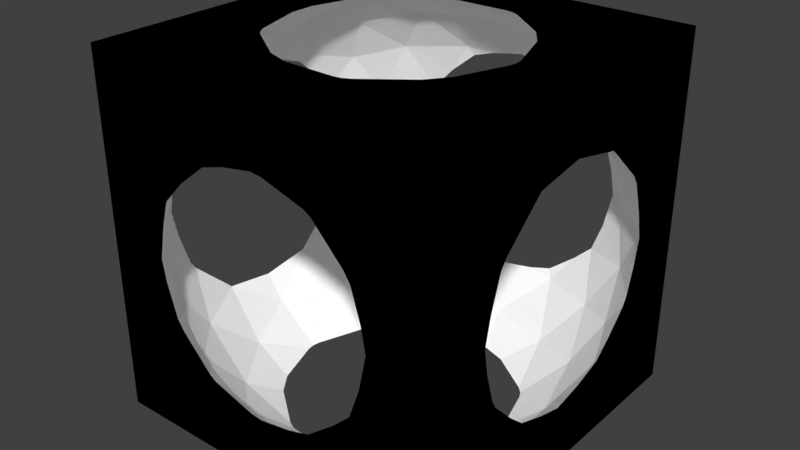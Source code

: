 # Source: m_17.blend  (saved by Blender 2.79.0; exported with 4.5.12 LTS)
import bpy
from mathutils import Matrix  # noqa: F401  (used for matrix-valued properties, if any)

bpy.ops.wm.read_factory_settings(use_empty=True)
scene = bpy.context.scene
scene.name = 'Scene'

# ---- collections
col_collection_1 = bpy.data.collections.new('Collection 1'); scene.collection.children.link(col_collection_1)

# ---- materials (node trees are filled in below, after node groups)
mat_material_001 = bpy.data.materials.new('Material.001')
mat_material_001.alpha_threshold = 0.0
mat_material_001.use_transparent_shadow = False
mat_material_001.diffuse_color = (1.0, 1.0, 1.0, 1.0)
mat_material_001.roughness = 0.5
mat_material_002 = bpy.data.materials.new('Material.002')
mat_material_002.alpha_threshold = 0.0
mat_material_002.use_transparent_shadow = False
mat_material_002.diffuse_color = (0.0, 0.0, 0.0, 1.0)
mat_material_002.roughness = 0.5

# ---- material node trees

# ---- world
world_world = bpy.data.worlds.new('World'); scene.world = world_world
world_world.color = (0.05088, 0.05088, 0.05088)
world_world.use_sun_shadow = False
world_world.sun_shadow_jitter_overblur = 0.0
world_world.cycles.sampling_method = 'MANUAL'

# ---- meshes
me_clipped_cube = bpy.data.meshes.new('Clipped cube')
me_clipped_cube.from_pydata([(1.563, -1.136, -0.966), (1.563, 1.136, -0.966), (-1.563, -1.136, 0.966), (-1.563, 1.136, 0.966), (-0.5029, -1.548, -1.42), (1.317, -0.9566, -1.42), (1.149, -1.472, -1.085), (0.5678, -1.747, -1.136), (1.755, 0.6377, -1.085), (1.755, -0.6377, -1.085), (1.317, 0.9566, -1.42), (-1.627, 0.0, -1.42), (-1.045, -1.548, -1.085), (-1.486, -1.08, -1.136), (-1.795, -0.5159, -1.085), (-0.5029, 1.548, -1.42), (-1.795, 0.5159, -1.085), (-1.486, 1.08, -1.136), (-1.045, 1.548, -1.085), (0.5678, 1.747, -1.136), (1.149, 1.472, -1.085), (1.484, -1.473, -0.5425), (1.27, -1.747, 3.784e-08), (-1.27, -1.747, 3.784e-08), (-1.484, -1.473, 0.5425), (-1.484, 1.473, 0.5425), (-1.27, 1.747, -3.784e-08), (1.27, 1.747, -3.784e-08), (1.484, 1.473, -0.5425), (1.486, -1.08, 1.136), (1.045, -1.548, 1.085), (-0.5678, -1.747, 1.136), (-1.149, -1.472, 1.085), (-1.755, -0.6377, 1.085), (-1.755, 0.6377, 1.085), (-1.149, 1.472, 1.085), (-0.5678, 1.747, 1.136), (1.045, 1.548, 1.085), (1.486, 1.08, 1.136), (0.5029, -1.548, 1.42), (1.627, 0.0, 1.42), (-1.317, -0.9566, 1.42), (-1.317, 0.9566, 1.42), (0.5029, 1.548, 1.42), (1.378, 0.5678, 1.563), (0.966, 1.136, 1.563), (-0.114, 1.486, 1.563), (-0.7815, 1.27, 1.563), (-1.449, 0.3509, 1.563), (-1.449, -0.3509, 1.563), (-0.7815, -1.27, 1.563), (-0.114, -1.486, 1.563), (0.966, -1.136, 1.563), (1.378, -0.5678, 1.563), (1.747, 1.27, 0.0), (1.449, 1.486, 0.597), (1.449, -1.486, 0.597), (1.747, -1.27, -4.109e-06), (-1.747, 1.27, -1.694e-13), (-1.449, 1.486, -0.597), (-1.747, -1.27, 1.735e-13), (-1.449, -1.486, -0.597), (0.7815, 1.27, -1.563), (0.114, 1.486, -1.563), (-0.966, 1.136, -1.563), (-1.379, 0.5678, -1.563), (-1.379, -0.5678, -1.563), (-0.966, -1.136, -1.563), (1.449, 0.3509, -1.563), (1.449, -0.3509, -1.563), (0.114, -1.486, -1.563), (0.7815, -1.27, -1.563), (-1.8, -1.8, -1.8), (-1.8, -1.8, 1.8), (-1.8, 1.8, -1.8), (-1.8, 1.8, 1.8), (1.8, -1.8, -1.8), (1.8, -1.8, 1.8), (1.8, 1.8, -1.8), (1.8, 1.8, 1.8), (-0.03281, 1.8, -1.169), (0.2893, 1.8, -1.113), (-0.1557, 1.8, -1.155), (-0.3645, 1.122, -1.8), (-0.2875, 1.135, -1.8), (-0.4348, 1.088, -1.8), (0.9, 0.7496, -1.8), (0.9544, 0.6934, -1.8), (0.4713, 1.044, -1.8), (0.2325, 1.122, -1.8), (-0.8475, 0.7709, -1.8), (-0.995, 0.5678, -1.8), (1.8, 0.2912, -1.112), (0.991, 0.6243, -1.8), (1.139, 0.1255, -1.8), (1.8, -0.03379, -1.177), (1.139, -0.1255, -1.8), (-1.169, 0.0774, -1.8), (-1.18, 0.0, -1.8), (-0.995, -0.5678, -1.8), (-1.169, -0.0774, -1.8), (0.991, -0.6243, -1.8), (0.9544, -0.6934, -1.8), (0.9, -0.7496, -1.8), (0.4713, -1.044, -1.8), (0.2325, -1.122, -1.8), (-0.2875, -1.135, -1.8), (-0.4348, -1.088, -1.8), (-0.8475, -0.7709, -1.8), (0.2893, -1.8, -1.113), (-0.03281, -1.8, -1.169), (-0.1557, -1.8, -1.155), (-0.3645, -1.122, -1.8), (0.8004, 1.8, -0.821), (0.5217, 1.8, -1.043), (-0.6549, 1.8, -0.9814), (-0.9634, 1.8, -0.6559), (-1.125, 1.8, -0.2391), (-1.167, 1.8, -2.133e-07), (0.9847, 1.8, -0.647), (1.092, 1.8, -0.3487), (-0.5848, 1.8, -1.025), (-1.031, 1.8, -0.552), (1.8, 1.038, -0.5425), (1.8, 0.9923, -0.627), (1.8, 0.7747, -0.852), (-1.8, 0.9451, -0.6853), (-1.8, 1.003, -0.597), (1.8, 0.5938, -1.01), (-1.8, 0.0, -1.163), (1.8, -0.2912, -1.112), (1.8, -0.5938, -1.01), (1.8, -1.167, -3.412e-06), (1.8, -1.122, -0.2552), (1.8, -0.7747, -0.852), (1.8, -0.9923, -0.627), (-1.8, -0.9451, -0.6853), (-1.8, -1.003, -0.597), (1.8, -1.038, -0.5425), (0.9847, -1.8, -0.647), (0.8004, -1.8, -0.821), (-0.5848, -1.8, -1.025), (-0.9634, -1.8, -0.6559), (-1.031, -1.8, -0.552), (0.5217, -1.8, -1.043), (-0.6549, -1.8, -0.9814), (1.8, 1.122, -0.2552), (1.8, 1.167, 6.477e-09), (1.8, 1.108, 0.275), (1.8, -1.108, 0.275), (1.8, -1.003, 0.597), (1.167, 1.8, -3.136e-08), (1.125, 1.8, 0.2391), (1.092, -1.8, -0.3487), (1.031, -1.8, 0.552), (1.125, -1.8, 0.2391), (1.167, -1.8, 3.136e-08), (-1.167, -1.8, -2.597e-07), (-1.125, -1.8, -0.2391), (-1.8, 1.108, -0.275), (-1.092, -1.8, 0.3487), (-1.019, -1.8, 0.5914), (-1.8, 1.122, 0.2552), (-1.8, 1.038, 0.5425), (-1.8, 1.167, 6.477e-09), (-1.8, -1.167, -6.477e-09), (-1.8, -1.122, 0.2552), (-1.8, -1.108, -0.275), (-1.8, -1.038, 0.5425), (-0.5217, 1.8, 1.043), (-0.2893, 1.8, 1.113), (-1.092, 1.8, 0.3487), (1.031, 1.8, 0.552), (0.9634, 1.8, 0.6559), (0.6549, 1.8, 0.9814), (0.5848, 1.8, 1.025), (0.1557, 1.8, 1.155), (-0.8004, 1.8, 0.821), (-1.019, 1.8, 0.5914), (1.8, 1.003, 0.597), (1.8, 0.9451, 0.6853), (-1.8, 0.9923, 0.627), (1.8, 0.5458, 1.049), (-1.8, 0.7747, 0.852), (-1.8, 0.5938, 1.01), (-1.8, 0.2912, 1.112), (1.8, 0.0, 1.163), (-1.8, -0.2912, 1.112), (-1.8, -0.03379, 1.177), (-1.8, -0.5938, 1.01), (1.8, -0.5123, 1.075), (1.8, -0.9451, 0.6853), (-1.8, -0.7747, 0.852), (-1.8, -0.9923, 0.627), (0.9634, -1.8, 0.6559), (-0.8004, -1.8, 0.821), (0.6549, -1.8, 0.9814), (0.5848, -1.8, 1.025), (0.1557, -1.8, 1.155), (-0.2893, -1.8, 1.113), (-0.5217, -1.8, 1.043), (0.03281, 1.8, 1.169), (0.3645, 1.122, 1.8), (0.4348, 1.088, 1.8), (0.2875, 1.135, 1.8), (0.8475, 0.7709, 1.8), (0.995, 0.5678, 1.8), (-0.4713, 1.044, 1.8), (-0.2325, 1.122, 1.8), (-0.9, 0.7496, 1.8), (-0.9544, 0.6934, 1.8), (1.169, 0.0774, 1.8), (1.18, 0.0, 1.8), (-0.991, 0.6243, 1.8), (-1.139, 0.1255, 1.8), (-1.139, -0.1255, 1.8), (-0.991, -0.6243, 1.8), (1.169, -0.0774, 1.8), (0.995, -0.5678, 1.8), (0.8475, -0.7709, 1.8), (0.4348, -1.088, 1.8), (-0.9, -0.7496, 1.8), (-0.9544, -0.6934, 1.8), (0.3645, -1.122, 1.8), (0.03281, -1.8, 1.169), (0.2875, -1.135, 1.8), (-0.4713, -1.044, 1.8), (-0.2325, -1.122, 1.8), (1.8, -0.0009301, -1.64), (1.8, 0.0, 1.636), (-1.8, -1.637, 0.0), (-1.8, -0.0009301, 1.64), (1.637, 1.8, 0.0), (-0.0009246, 1.8, -1.638), (1.8, 1.637, 1.667e-09), (1.637, -1.8, 8.069e-09), (-0.0009245, -1.8, -1.638), (-1.641, 0.0, -1.8), (1.629, 0.003864, -1.8), (-0.009083, -1.628, -1.8), (-1.629, 0.003864, 1.8), (0.009083, 1.628, 1.8), (-1.8, 1.637, 0.0), (-1.8, 0.0, -1.636), (1.641, 0.0, 1.8), (0.009083, -1.628, 1.8), (-1.637, -1.8, 1.193e-08), (0.0009246, -1.8, 1.638), (-1.637, 1.8, 7.876e-08), (0.0009246, 1.8, 1.638), (-0.009083, 1.628, -1.8), (1.8, -1.637, -9.032e-08)], [], [(34, 3, 42), (1, 28, 20), (3, 163, 25), (2, 168, 193), (20, 10, 1), (33, 2, 192), (53, 217, 40), (62, 63, 88), (62, 86, 10), (58, 59, 26), (13, 12, 67), (30, 29, 56), (18, 15, 115), (39, 51, 225), (48, 34, 42), (50, 221, 226), (31, 32, 50), (180, 55, 179), (49, 216, 41), (54, 28, 146), (44, 211, 206), (33, 49, 41), (8, 68, 92), (20, 19, 62), (52, 220, 219), (47, 46, 208), (63, 15, 84), (66, 67, 99), (51, 199, 31), (51, 198, 224), (29, 190, 191), (45, 44, 205), (93, 68, 10), (43, 37, 45), (14, 13, 66), (40, 182, 186), (68, 69, 95), (60, 24, 23), (55, 152, 27), (194, 56, 154), (171, 25, 26), (25, 35, 3), (24, 2, 32), (24, 160, 23), (35, 178, 177), (23, 160, 157), (155, 56, 22), (1, 8, 125), (55, 54, 148), (59, 126, 17), (21, 133, 138), (57, 149, 132), (27, 152, 151), (12, 4, 67), (27, 151, 120), (7, 6, 71), (19, 114, 81), (1, 123, 28), (57, 21, 22), (58, 162, 164), (60, 61, 167), (59, 159, 127), (58, 164, 159), (38, 37, 55), (61, 136, 137), (38, 182, 44), (25, 58, 26), (56, 57, 22), (61, 158, 143), (17, 16, 65), (18, 17, 64), (59, 116, 122), (12, 142, 145), (36, 35, 177), (6, 21, 0), (9, 131, 130), (0, 9, 5), (42, 35, 47), (70, 71, 105), (63, 81, 80), (6, 5, 71), (15, 82, 121), (0, 138, 135), (53, 52, 219), (40, 190, 53), (16, 11, 65), (65, 64, 17), (30, 39, 52), (4, 145, 141), (32, 161, 24), (69, 9, 130), (71, 103, 104), (69, 94, 96), (5, 101, 102), (67, 107, 108), (4, 141, 111), (46, 43, 204), (70, 109, 7), (51, 50, 226), (41, 32, 2), (188, 187, 73), (80, 81, 78), (186, 79, 229), (110, 111, 72), (106, 105, 76), (208, 204, 75), (169, 36, 177), (103, 5, 102), (196, 30, 194), (198, 39, 197), (89, 63, 84), (156, 22, 153), (129, 16, 74), (15, 85, 83), (183, 34, 184), (99, 67, 108), (119, 28, 120), (105, 71, 104), (131, 9, 134), (167, 61, 137), (24, 166, 168), (55, 173, 172), (4, 106, 112), (208, 46, 204), (21, 139, 153), (97, 11, 98), (77, 223, 225), (47, 209, 42), (166, 60, 165), (133, 57, 132), (224, 198, 77), (144, 7, 109), (128, 8, 92), (171, 26, 118), (184, 34, 185), (45, 203, 43), (201, 170, 75), (114, 19, 113), (125, 8, 128), (61, 142, 12), (165, 60, 167), (92, 68, 95), (195, 31, 200), (106, 70, 105), (70, 4, 111), (10, 86, 87), (65, 97, 91), (48, 213, 214), (147, 54, 146), (39, 196, 197), (49, 48, 214), (155, 22, 156), (84, 15, 83), (46, 170, 201), (66, 100, 11), (225, 51, 227), (64, 85, 15), (173, 37, 174), (84, 83, 74), (187, 33, 189), (64, 91, 90), (56, 191, 150), (175, 43, 176), (118, 26, 117), (192, 2, 193), (3, 183, 181), (69, 101, 5), (49, 187, 188), (11, 100, 98), (148, 54, 147), (200, 31, 199), (189, 33, 192), (116, 18, 115), (117, 59, 122), (146, 28, 123), (140, 7, 144), (107, 4, 112), (88, 63, 89), (170, 36, 169), (158, 23, 157), (165, 72, 230), (0, 135, 134), (40, 212, 211), (44, 206, 205), (203, 202, 43), (43, 175, 174), (43, 202, 204), (208, 207, 47), (209, 210, 42), (46, 201, 176), (42, 210, 213), (214, 215, 49), (216, 222, 41), (48, 188, 185), (41, 222, 221), (226, 227, 51), (225, 223, 39), (51, 224, 199), (39, 223, 220), (219, 218, 53), (217, 212, 40), (148, 179, 55), (55, 172, 152), (171, 178, 25), (24, 161, 160), (155, 154, 56), (56, 150, 149), (28, 27, 120), (20, 119, 113), (25, 163, 162), (61, 23, 158), (140, 139, 6), (125, 124, 1), (63, 19, 81), (63, 80, 82), (15, 121, 115), (130, 95, 69), (10, 87, 93), (111, 110, 70), (70, 110, 109), (73, 75, 231), (75, 164, 162), (75, 162, 163), (166, 165, 73), (168, 166, 73), (75, 163, 181), (75, 181, 183), (193, 168, 73), (192, 193, 73), (75, 183, 184), (75, 184, 185), (189, 192, 73), (187, 189, 73), (151, 79, 232), (75, 185, 188), (74, 118, 117), (74, 117, 122), (78, 74, 233), (120, 151, 78), (74, 122, 116), (74, 116, 115), (119, 120, 78), (113, 119, 78), (74, 115, 121), (74, 121, 82), (114, 113, 78), (81, 114, 78), (78, 79, 234), (74, 82, 80), (76, 77, 235), (78, 147, 146), (133, 132, 76), (138, 133, 76), (78, 146, 123), (78, 123, 124), (135, 138, 76), (134, 135, 76), (78, 124, 125), (78, 125, 128), (131, 134, 76), (130, 131, 76), (78, 128, 92), (95, 130, 76), (78, 92, 95), (72, 76, 236), (76, 156, 153), (158, 157, 72), (143, 158, 72), (76, 153, 139), (76, 139, 140), (142, 143, 72), (145, 142, 72), (76, 140, 144), (76, 144, 109), (141, 145, 72), (111, 141, 72), (72, 74, 237), (76, 109, 110), (94, 78, 238), (72, 98, 100), (76, 72, 239), (96, 94, 76), (72, 100, 99), (72, 99, 108), (101, 96, 76), (102, 101, 76), (72, 108, 107), (72, 107, 112), (103, 102, 76), (104, 103, 76), (75, 73, 240), (72, 112, 106), (105, 104, 76), (79, 75, 241), (73, 215, 214), (211, 212, 79), (206, 211, 79), (75, 214, 213), (75, 213, 210), (205, 206, 79), (203, 205, 79), (75, 210, 209), (75, 209, 207), (202, 203, 79), (204, 202, 79), (164, 75, 242), (75, 207, 208), (159, 164, 74), (74, 72, 243), (72, 165, 167), (72, 167, 137), (127, 159, 74), (72, 137, 136), (72, 136, 14), (126, 127, 74), (16, 126, 74), (77, 79, 244), (72, 14, 129), (216, 215, 73), (73, 77, 245), (77, 212, 217), (222, 216, 73), (221, 222, 73), (77, 217, 218), (77, 218, 219), (226, 221, 73), (227, 226, 73), (77, 219, 220), (77, 220, 223), (227, 73, 225), (73, 72, 246), (77, 73, 247), (73, 157, 160), (155, 156, 77), (154, 155, 77), (73, 160, 161), (73, 161, 195), (194, 154, 77), (196, 194, 77), (73, 195, 200), (73, 200, 199), (197, 196, 77), (198, 197, 77), (118, 74, 248), (73, 199, 224), (79, 151, 152), (79, 152, 172), (75, 79, 249), (171, 118, 75), (79, 172, 173), (79, 173, 174), (178, 171, 75), (177, 178, 75), (79, 174, 175), (79, 175, 176), (169, 177, 75), (170, 169, 75), (74, 78, 250), (79, 176, 201), (153, 22, 21), (46, 36, 170), (78, 94, 93), (78, 93, 87), (97, 98, 74), (91, 97, 74), (78, 87, 86), (78, 86, 88), (90, 91, 74), (85, 90, 74), (77, 76, 251), (78, 88, 89), (78, 89, 84), (83, 85, 74), (117, 26, 59), (77, 132, 149), (148, 147, 79), (179, 148, 79), (77, 149, 150), (77, 150, 191), (180, 179, 79), (182, 180, 79), (77, 191, 190), (186, 182, 79), (77, 190, 186), (14, 11, 129), (78, 95, 228), (95, 76, 228), (76, 78, 228), (79, 77, 229), (77, 186, 229), (72, 73, 230), (73, 165, 230), (75, 188, 231), (188, 73, 231), (79, 78, 232), (78, 151, 232), (74, 80, 233), (80, 78, 233), (79, 147, 234), (147, 78, 234), (77, 156, 235), (156, 76, 235), (76, 110, 236), (110, 72, 236), (74, 98, 237), (98, 72, 237), (78, 76, 238), (76, 94, 238), (72, 106, 239), (106, 76, 239), (73, 214, 240), (214, 75, 240), (75, 204, 241), (204, 79, 241), (75, 74, 242), (74, 164, 242), (72, 129, 243), (129, 74, 243), (79, 212, 244), (212, 77, 244), (77, 225, 245), (225, 73, 245), (72, 157, 246), (157, 73, 246), (73, 224, 247), (224, 77, 247), (74, 75, 248), (75, 118, 248), (79, 201, 249), (201, 75, 249), (78, 84, 250), (84, 74, 250), (76, 132, 251), (132, 77, 251), (34, 183, 3), (3, 181, 163), (2, 24, 168), (20, 62, 10), (33, 41, 2), (53, 218, 217), (62, 19, 63), (62, 88, 86), (58, 159, 59), (13, 61, 12), (30, 52, 29), (18, 64, 15), (39, 198, 51), (48, 185, 34), (50, 41, 221), (31, 195, 32), (180, 38, 55), (49, 215, 216), (54, 27, 28), (44, 40, 211), (33, 187, 49), (8, 10, 68), (20, 113, 19), (52, 39, 220), (47, 36, 46), (63, 82, 15), (66, 13, 67), (29, 53, 190), (45, 38, 44), (93, 94, 68), (43, 174, 37), (14, 136, 13), (40, 44, 182), (68, 94, 69), (60, 166, 24), (194, 30, 56), (35, 25, 178), (1, 10, 8), (55, 27, 54), (59, 127, 126), (12, 145, 4), (7, 140, 6), (1, 124, 123), (57, 133, 21), (60, 23, 61), (38, 45, 37), (61, 13, 136), (38, 180, 182), (25, 162, 58), (56, 149, 57), (17, 126, 16), (18, 59, 17), (59, 18, 116), (36, 47, 35), (0, 134, 9), (42, 3, 35), (70, 7, 71), (6, 0, 5), (0, 21, 138), (53, 29, 52), (40, 186, 190), (16, 129, 11), (65, 91, 64), (30, 196, 39), (32, 195, 161), (69, 5, 9), (71, 5, 103), (67, 4, 107), (46, 176, 43), (51, 31, 50), (41, 50, 32), (119, 20, 28), (55, 37, 173), (21, 6, 139), (47, 207, 209), (45, 205, 203), (61, 143, 142), (70, 106, 4), (65, 11, 97), (48, 42, 213), (49, 188, 48), (66, 99, 100), (64, 90, 85), (56, 29, 191), (69, 96, 101), (14, 66, 11)])
me_clipped_cube.polygons.foreach_set('material_index', [0, 0, 0, 0, 0, 0, 0, 0, 0, 0, 0, 0, 0, 0, 0, 0, 0, 0, 0, 0, 0, 0, 0, 0, 0, 0, 0, 0, 0, 0, 0, 0, 0, 0, 0, 0, 0, 0, 0, 0, 0, 0, 0, 0, 0, 0, 0, 0, 0, 0, 0, 0, 0, 0, 0, 0, 0, 0, 0, 0, 0, 0, 0, 0, 0, 0, 0, 0, 0, 0, 0, 0, 0, 0, 0, 0, 0, 0, 0, 0, 0, 0, 0, 0, 0, 0, 0, 0, 0, 0, 0, 0, 0, 0, 0, 0, 0, 0, 0, 0, 1, 1, 1, 1, 1, 1, 0, 0, 0, 0, 0, 0, 1, 0, 0, 0, 0, 0, 0, 0, 0, 0, 0, 0, 0, 0, 1, 0, 0, 0, 1, 0, 0, 0, 0, 0, 1, 0, 0, 0, 0, 0, 0, 0, 0, 0, 0, 0, 0, 0, 0, 0, 0, 0, 0, 0, 0, 0, 1, 0, 0, 0, 0, 0, 0, 0, 0, 0, 0, 0, 0, 0, 0, 0, 0, 0, 0, 0, 0, 0, 1, 0, 0, 0, 0, 0, 0, 0, 0, 0, 0, 0, 0, 0, 0, 0, 0, 0, 0, 0, 0, 0, 0, 0, 0, 0, 0, 0, 0, 0, 0, 0, 0, 0, 0, 0, 0, 0, 0, 0, 1, 1, 1, 1, 1, 1, 1, 1, 1, 1, 1, 1, 1, 1, 1, 1, 1, 1, 1, 1, 1, 1, 1, 1, 1, 1, 1, 1, 1, 1, 1, 1, 1, 1, 1, 1, 1, 1, 1, 1, 1, 1, 1, 1, 1, 1, 1, 1, 1, 1, 1, 1, 1, 1, 1, 1, 1, 1, 1, 1, 1, 1, 1, 1, 1, 1, 1, 1, 1, 1, 1, 1, 1, 1, 1, 1, 1, 1, 1, 1, 1, 1, 1, 1, 1, 1, 1, 1, 1, 1, 1, 1, 1, 1, 1, 1, 1, 1, 1, 1, 1, 1, 1, 1, 1, 1, 1, 1, 1, 1, 1, 1, 1, 1, 1, 1, 1, 1, 1, 1, 1, 1, 1, 1, 1, 1, 1, 1, 1, 1, 1, 1, 1, 1, 1, 1, 1, 1, 1, 0, 0, 1, 1, 1, 1, 1, 1, 1, 1, 1, 1, 1, 1, 0, 1, 1, 1, 1, 1, 1, 1, 1, 1, 1, 0, 1, 1, 1, 1, 1, 1, 1, 1, 1, 1, 1, 1, 1, 1, 1, 1, 1, 1, 1, 1, 1, 1, 1, 1, 1, 1, 1, 1, 1, 1, 1, 1, 1, 1, 1, 1, 1, 1, 1, 1, 1, 1, 1, 1, 1, 1, 1, 1, 1, 0, 0, 0, 0, 0, 0, 0, 0, 0, 0, 0, 0, 0, 0, 0, 0, 0, 0, 0, 0, 0, 0, 0, 0, 0, 0, 0, 0, 0, 0, 0, 0, 0, 0, 0, 0, 0, 0, 0, 0, 0, 0, 0, 0, 0, 0, 0, 0, 0, 0, 0, 0, 0, 0, 0, 0, 0, 0, 0, 0, 0, 0, 0, 0, 0, 0, 0, 0, 0, 0, 0, 0, 0, 0, 0, 0, 0, 0, 0, 0, 0, 0, 0, 0, 0, 0])
me_clipped_cube.materials.append(mat_material_001)
me_clipped_cube.materials.append(mat_material_002)
me_clipped_cube.use_remesh_preserve_volume = False
me_clipped_cube.use_remesh_preserve_attributes = False
me_clipped_cube.use_mirror_vertex_groups = False
me_clipped_cube.update()

# ---- objects
ob_clipped_cube = bpy.data.objects.new('Clipped cube', me_clipped_cube)

# ---- transforms, parenting, visibility, modifiers, constraints
ob_clipped_cube.location = (0.0, 0.0, 0.0)
ob_clipped_cube.lineart.crease_threshold = 0.0

# ---- collection membership
col_collection_1.objects.link(ob_clipped_cube)

# ---- scene / render settings (as saved in the file)
scene.frame_start = 1; scene.frame_end = 250; scene.frame_set(1)
scene.render.engine = 'BLENDER_EEVEE_NEXT'
scene.render.resolution_percentage = 50
scene.render.dither_intensity = 0.0
scene.cycles.use_denoising = False
scene.cycles.samples = 128
scene.cycles.sampling_pattern = 'TABULATED_SOBOL'
scene.cycles.use_adaptive_sampling = False
scene.cycles.use_light_tree = False
scene.cycles.blur_glossy = 0.0
scene.cycles.sample_clamp_indirect = 0.0
scene.view_settings.view_transform = 'Standard'
bpy.context.view_layer.update()

# ---- added for rendering (the .blend has no active camera and no usable light): camera, sun
cam_auto = bpy.data.cameras.new('AutoCamera')
cam_auto.lens = 50.0
cam_auto.sensor_width = 36.0
cam_auto.clip_end = 1000.0
ob_auto_camera = bpy.data.objects.new('AutoCamera', cam_auto)
scene.collection.objects.link(ob_auto_camera)
ob_auto_camera.location = (5.76913, -6.92296, 4.6153)
ob_auto_camera.rotation_euler = (1.09748, -7.21219e-08, 0.694738)
scene.camera = ob_auto_camera
light_auto_sun = bpy.data.lights.new('AutoSun', 'SUN')
light_auto_sun.energy = 3.0
light_auto_sun.angle = 0.0523599
ob_auto_sun = bpy.data.objects.new('AutoSun', light_auto_sun)
scene.collection.objects.link(ob_auto_sun)
ob_auto_sun.rotation_euler = (0.872665, 0.174533, 0.523599)
bpy.context.view_layer.update()

